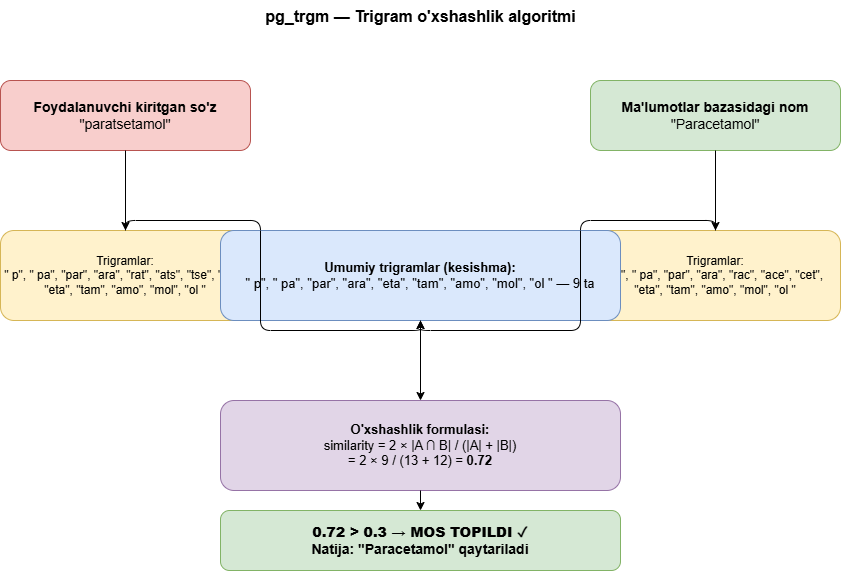

The diagram above was exported from draw.io. Its source (the exported page's mxGraphModel, read from the mxfile embedded in the PNG):
<mxGraphModel dx="1030" dy="596" grid="1" gridSize="10" guides="1" tooltips="1" connect="1" arrows="1" fold="1" page="1" pageScale="1" pageWidth="850" pageHeight="1100" math="0" shadow="0">
  <root>
    <mxCell id="0" />
    <mxCell id="1" parent="0" />
    <mxCell id="t" parent="1" style="text;html=1;align=center;fontSize=16;fontStyle=1;strokeColor=none;fillColor=none;" value="pg_trgm — Trigram o'xshashlik algoritmi" vertex="1">
      <mxGeometry height="40" width="800" x="100" y="20" as="geometry" />
    </mxCell>
    <mxCell id="s1" parent="1" style="rounded=1;fillColor=#f8cecc;strokeColor=#b85450;fontSize=14;whiteSpace=wrap;html=1;" value="&lt;b&gt;Foydalanuvchi kiritgan so'z&lt;/b&gt;&lt;br/&gt;&quot;paratsetamol&quot;" vertex="1">
      <mxGeometry height="70" width="250" x="80" y="100" as="geometry" />
    </mxCell>
    <mxCell id="s2" parent="1" style="rounded=1;fillColor=#d5e8d4;strokeColor=#82b366;fontSize=14;whiteSpace=wrap;html=1;" value="&lt;b&gt;Ma'lumotlar bazasidagi nom&lt;/b&gt;&lt;br/&gt;&quot;Paracetamol&quot;" vertex="1">
      <mxGeometry height="70" width="250" x="670" y="100" as="geometry" />
    </mxCell>
    <mxCell id="tr1" parent="1" style="rounded=1;fillColor=#fff2cc;strokeColor=#d6b656;fontSize=12;whiteSpace=wrap;html=1;" value="Trigramlar:&lt;br/&gt;&quot;  p&quot;, &quot; pa&quot;, &quot;par&quot;, &quot;ara&quot;, &quot;rat&quot;, &quot;ats&quot;, &quot;tse&quot;, &quot;set&quot;, &quot;eta&quot;, &quot;tam&quot;, &quot;amo&quot;, &quot;mol&quot;, &quot;ol &quot;" vertex="1">
      <mxGeometry height="90" width="250" x="80" y="250" as="geometry" />
    </mxCell>
    <mxCell id="tr2" parent="1" style="rounded=1;fillColor=#fff2cc;strokeColor=#d6b656;fontSize=12;whiteSpace=wrap;html=1;" value="Trigramlar:&lt;br/&gt;&quot;  p&quot;, &quot; pa&quot;, &quot;par&quot;, &quot;ara&quot;, &quot;rac&quot;, &quot;ace&quot;, &quot;cet&quot;, &quot;eta&quot;, &quot;tam&quot;, &quot;amo&quot;, &quot;mol&quot;, &quot;ol &quot;" vertex="1">
      <mxGeometry height="90" width="250" x="670" y="250" as="geometry" />
    </mxCell>
    <mxCell id="common" parent="1" style="rounded=1;fillColor=#dae8fc;strokeColor=#6c8ebf;fontSize=13;whiteSpace=wrap;html=1;" value="&lt;b&gt;Umumiy trigramlar (kesishma):&lt;/b&gt;&lt;br/&gt;&quot; p&quot;, &quot; pa&quot;, &quot;par&quot;, &quot;ara&quot;, &quot;eta&quot;, &quot;tam&quot;, &quot;amo&quot;, &quot;mol&quot;, &quot;ol &quot; — 9 ta" vertex="1">
      <mxGeometry height="90" width="400" x="300" y="250" as="geometry" />
    </mxCell>
    <mxCell id="formula" parent="1" style="rounded=1;fillColor=#e1d5e7;strokeColor=#9673a6;fontSize=13;whiteSpace=wrap;html=1;" value="&lt;b&gt;O'xshashlik formulasi:&lt;/b&gt;&lt;br/&gt;similarity = 2 × |A ∩ B| / (|A| + |B|)&lt;br/&gt;= 2 × 9 / (13 + 12) = &lt;b&gt;0.72&lt;/b&gt;" vertex="1">
      <mxGeometry height="90" width="400" x="300" y="420" as="geometry" />
    </mxCell>
    <mxCell id="result" parent="1" style="rounded=1;fillColor=#d5e8d4;strokeColor=#82b366;fontSize=14;fontStyle=1;whiteSpace=wrap;html=1;" value="&lt;b&gt;0.72 &gt; 0.3 → MOS TOPILDI ✓&lt;/b&gt;&lt;br/&gt;Natija: &quot;Paracetamol&quot; qaytariladi" vertex="1">
      <mxGeometry height="60" width="400" x="300" y="530" as="geometry" />
    </mxCell>
    <mxCell id="e1" edge="1" parent="1" source="s1" style="edgeStyle=orthogonalEdgeStyle;" target="tr1" value="">
      <mxGeometry relative="1" as="geometry" />
    </mxCell>
    <mxCell id="e2" edge="1" parent="1" source="s2" style="edgeStyle=orthogonalEdgeStyle;" target="tr2" value="">
      <mxGeometry relative="1" as="geometry" />
    </mxCell>
    <mxCell id="e3" edge="1" parent="1" source="tr1" style="edgeStyle=orthogonalEdgeStyle;" target="common" value="">
      <mxGeometry relative="1" as="geometry" />
    </mxCell>
    <mxCell id="e4" edge="1" parent="1" source="tr2" style="edgeStyle=orthogonalEdgeStyle;" target="common" value="">
      <mxGeometry relative="1" as="geometry" />
    </mxCell>
    <mxCell id="e5" edge="1" parent="1" source="common" style="edgeStyle=orthogonalEdgeStyle;" target="formula" value="">
      <mxGeometry relative="1" as="geometry" />
    </mxCell>
    <mxCell id="e6" edge="1" parent="1" source="formula" style="edgeStyle=orthogonalEdgeStyle;" target="result" value="">
      <mxGeometry relative="1" as="geometry" />
    </mxCell>
  </root>
</mxGraphModel>